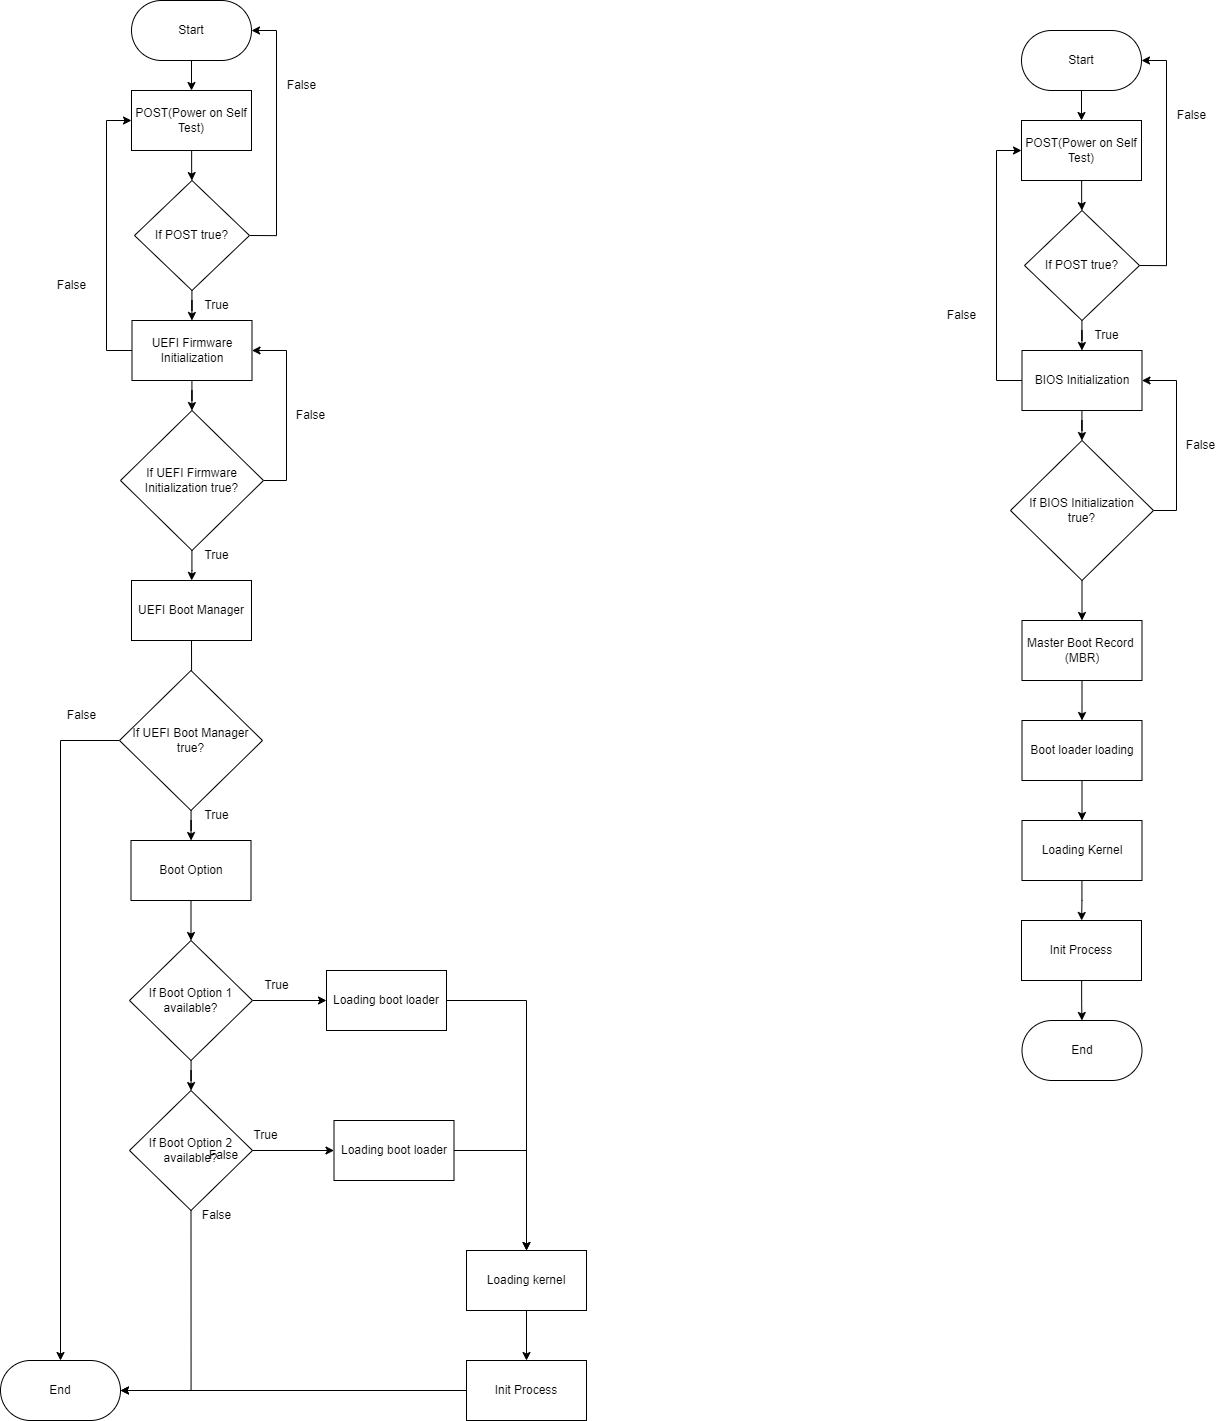

The diagram above was exported from draw.io. Its source (the exported page's mxGraphModel, read from the mxfile embedded in the PNG):
<mxGraphModel dx="3686" dy="1774" grid="1" gridSize="10" guides="1" tooltips="1" connect="1" arrows="1" fold="1" page="1" pageScale="1" pageWidth="850" pageHeight="1100" math="0" shadow="0">
  <root>
    <mxCell id="0" />
    <mxCell id="1" parent="0" />
    <mxCell id="glFewa8wnEzOpWH-9kvi-6" style="edgeStyle=orthogonalEdgeStyle;rounded=0;orthogonalLoop=1;jettySize=auto;html=1;exitX=0.5;exitY=1;exitDx=0;exitDy=0;entryX=0.5;entryY=0;entryDx=0;entryDy=0;" parent="1" source="glFewa8wnEzOpWH-9kvi-4" target="glFewa8wnEzOpWH-9kvi-5" edge="1">
      <mxGeometry relative="1" as="geometry" />
    </mxCell>
    <mxCell id="glFewa8wnEzOpWH-9kvi-4" value="Start" style="rounded=1;whiteSpace=wrap;html=1;arcSize=50;" parent="1" vertex="1">
      <mxGeometry x="365" y="50" width="120" height="60" as="geometry" />
    </mxCell>
    <mxCell id="glFewa8wnEzOpWH-9kvi-7" style="edgeStyle=orthogonalEdgeStyle;rounded=0;orthogonalLoop=1;jettySize=auto;html=1;exitX=1;exitY=0.5;exitDx=0;exitDy=0;entryX=1;entryY=0.5;entryDx=0;entryDy=0;" parent="1" source="glFewa8wnEzOpWH-9kvi-21" target="glFewa8wnEzOpWH-9kvi-4" edge="1">
      <mxGeometry relative="1" as="geometry">
        <Array as="points">
          <mxPoint x="510" y="285" />
          <mxPoint x="510" y="80" />
        </Array>
      </mxGeometry>
    </mxCell>
    <mxCell id="glFewa8wnEzOpWH-9kvi-22" value="" style="edgeStyle=orthogonalEdgeStyle;rounded=0;orthogonalLoop=1;jettySize=auto;html=1;" parent="1" source="glFewa8wnEzOpWH-9kvi-5" target="glFewa8wnEzOpWH-9kvi-21" edge="1">
      <mxGeometry relative="1" as="geometry" />
    </mxCell>
    <mxCell id="glFewa8wnEzOpWH-9kvi-5" value="POST(Power on Self Test)" style="rounded=0;whiteSpace=wrap;html=1;" parent="1" vertex="1">
      <mxGeometry x="365" y="140" width="120" height="60" as="geometry" />
    </mxCell>
    <mxCell id="glFewa8wnEzOpWH-9kvi-8" value="False" style="text;html=1;align=center;verticalAlign=middle;resizable=0;points=[];autosize=1;strokeColor=none;fillColor=none;" parent="1" vertex="1">
      <mxGeometry x="510" y="120" width="50" height="30" as="geometry" />
    </mxCell>
    <mxCell id="glFewa8wnEzOpWH-9kvi-9" value="True" style="text;html=1;align=center;verticalAlign=middle;resizable=0;points=[];autosize=1;strokeColor=none;fillColor=none;" parent="1" vertex="1">
      <mxGeometry x="425" y="340" width="50" height="30" as="geometry" />
    </mxCell>
    <mxCell id="glFewa8wnEzOpWH-9kvi-12" style="edgeStyle=orthogonalEdgeStyle;rounded=0;orthogonalLoop=1;jettySize=auto;html=1;exitX=0;exitY=0.5;exitDx=0;exitDy=0;entryX=0;entryY=0.5;entryDx=0;entryDy=0;" parent="1" source="glFewa8wnEzOpWH-9kvi-11" target="glFewa8wnEzOpWH-9kvi-5" edge="1">
      <mxGeometry relative="1" as="geometry">
        <Array as="points">
          <mxPoint x="340" y="400" />
          <mxPoint x="340" y="170" />
        </Array>
      </mxGeometry>
    </mxCell>
    <mxCell id="glFewa8wnEzOpWH-9kvi-26" value="" style="edgeStyle=orthogonalEdgeStyle;rounded=0;orthogonalLoop=1;jettySize=auto;html=1;" parent="1" source="glFewa8wnEzOpWH-9kvi-11" target="glFewa8wnEzOpWH-9kvi-25" edge="1">
      <mxGeometry relative="1" as="geometry" />
    </mxCell>
    <mxCell id="glFewa8wnEzOpWH-9kvi-11" value="UEFI Firmware Initialization" style="rounded=0;whiteSpace=wrap;html=1;" parent="1" vertex="1">
      <mxGeometry x="365.5" y="370" width="120" height="60" as="geometry" />
    </mxCell>
    <mxCell id="glFewa8wnEzOpWH-9kvi-13" value="False" style="text;html=1;align=center;verticalAlign=middle;resizable=0;points=[];autosize=1;strokeColor=none;fillColor=none;" parent="1" vertex="1">
      <mxGeometry x="280" y="320" width="50" height="30" as="geometry" />
    </mxCell>
    <mxCell id="glFewa8wnEzOpWH-9kvi-30" style="edgeStyle=orthogonalEdgeStyle;rounded=0;orthogonalLoop=1;jettySize=auto;html=1;exitX=0.5;exitY=1;exitDx=0;exitDy=0;" parent="1" source="glFewa8wnEzOpWH-9kvi-15" edge="1">
      <mxGeometry relative="1" as="geometry">
        <mxPoint x="425" y="800" as="targetPoint" />
      </mxGeometry>
    </mxCell>
    <mxCell id="glFewa8wnEzOpWH-9kvi-15" value="UEFI Boot Manager" style="rounded=0;whiteSpace=wrap;html=1;" parent="1" vertex="1">
      <mxGeometry x="365" y="630" width="120" height="60" as="geometry" />
    </mxCell>
    <mxCell id="glFewa8wnEzOpWH-9kvi-16" value="True" style="text;html=1;align=center;verticalAlign=middle;resizable=0;points=[];autosize=1;strokeColor=none;fillColor=none;" parent="1" vertex="1">
      <mxGeometry x="425" y="590" width="50" height="30" as="geometry" />
    </mxCell>
    <mxCell id="glFewa8wnEzOpWH-9kvi-23" value="" style="edgeStyle=orthogonalEdgeStyle;rounded=0;orthogonalLoop=1;jettySize=auto;html=1;" parent="1" source="glFewa8wnEzOpWH-9kvi-21" target="glFewa8wnEzOpWH-9kvi-11" edge="1">
      <mxGeometry relative="1" as="geometry" />
    </mxCell>
    <mxCell id="glFewa8wnEzOpWH-9kvi-21" value="If POST true?" style="rhombus;whiteSpace=wrap;html=1;rounded=0;" parent="1" vertex="1">
      <mxGeometry x="368" y="230" width="115" height="110" as="geometry" />
    </mxCell>
    <mxCell id="glFewa8wnEzOpWH-9kvi-27" style="edgeStyle=orthogonalEdgeStyle;rounded=0;orthogonalLoop=1;jettySize=auto;html=1;exitX=1;exitY=0.5;exitDx=0;exitDy=0;entryX=1;entryY=0.5;entryDx=0;entryDy=0;" parent="1" source="glFewa8wnEzOpWH-9kvi-25" target="glFewa8wnEzOpWH-9kvi-11" edge="1">
      <mxGeometry relative="1" as="geometry">
        <Array as="points">
          <mxPoint x="520" y="530" />
          <mxPoint x="520" y="400" />
        </Array>
      </mxGeometry>
    </mxCell>
    <mxCell id="glFewa8wnEzOpWH-9kvi-28" value="" style="edgeStyle=orthogonalEdgeStyle;rounded=0;orthogonalLoop=1;jettySize=auto;html=1;" parent="1" source="glFewa8wnEzOpWH-9kvi-25" target="glFewa8wnEzOpWH-9kvi-15" edge="1">
      <mxGeometry relative="1" as="geometry" />
    </mxCell>
    <mxCell id="glFewa8wnEzOpWH-9kvi-25" value="If UEFI Firmware Initialization true?" style="rhombus;whiteSpace=wrap;html=1;rounded=0;" parent="1" vertex="1">
      <mxGeometry x="354" y="460" width="143" height="140" as="geometry" />
    </mxCell>
    <mxCell id="glFewa8wnEzOpWH-9kvi-29" value="False" style="text;html=1;align=center;verticalAlign=middle;resizable=0;points=[];autosize=1;strokeColor=none;fillColor=none;" parent="1" vertex="1">
      <mxGeometry x="518.5" y="450" width="50" height="30" as="geometry" />
    </mxCell>
    <mxCell id="glFewa8wnEzOpWH-9kvi-54" style="edgeStyle=orthogonalEdgeStyle;rounded=0;orthogonalLoop=1;jettySize=auto;html=1;exitX=0;exitY=0.5;exitDx=0;exitDy=0;entryX=0.5;entryY=0;entryDx=0;entryDy=0;" parent="1" source="glFewa8wnEzOpWH-9kvi-32" target="glFewa8wnEzOpWH-9kvi-33" edge="1">
      <mxGeometry relative="1" as="geometry" />
    </mxCell>
    <mxCell id="glFewa8wnEzOpWH-9kvi-64" value="" style="edgeStyle=orthogonalEdgeStyle;rounded=0;orthogonalLoop=1;jettySize=auto;html=1;" parent="1" source="glFewa8wnEzOpWH-9kvi-32" target="glFewa8wnEzOpWH-9kvi-42" edge="1">
      <mxGeometry relative="1" as="geometry" />
    </mxCell>
    <mxCell id="glFewa8wnEzOpWH-9kvi-32" value="If UEFI Boot Manager true?" style="rhombus;whiteSpace=wrap;html=1;rounded=0;" parent="1" vertex="1">
      <mxGeometry x="353" y="720" width="143" height="140" as="geometry" />
    </mxCell>
    <mxCell id="glFewa8wnEzOpWH-9kvi-33" value="End" style="rounded=1;whiteSpace=wrap;html=1;arcSize=50;" parent="1" vertex="1">
      <mxGeometry x="234" y="1410" width="120" height="60" as="geometry" />
    </mxCell>
    <mxCell id="glFewa8wnEzOpWH-9kvi-37" value="True" style="text;html=1;align=center;verticalAlign=middle;resizable=0;points=[];autosize=1;strokeColor=none;fillColor=none;" parent="1" vertex="1">
      <mxGeometry x="425" y="850" width="50" height="30" as="geometry" />
    </mxCell>
    <mxCell id="glFewa8wnEzOpWH-9kvi-39" value="False" style="text;html=1;align=center;verticalAlign=middle;resizable=0;points=[];autosize=1;strokeColor=none;fillColor=none;" parent="1" vertex="1">
      <mxGeometry x="290" y="750" width="50" height="30" as="geometry" />
    </mxCell>
    <mxCell id="glFewa8wnEzOpWH-9kvi-65" value="" style="edgeStyle=orthogonalEdgeStyle;rounded=0;orthogonalLoop=1;jettySize=auto;html=1;" parent="1" source="glFewa8wnEzOpWH-9kvi-42" target="glFewa8wnEzOpWH-9kvi-43" edge="1">
      <mxGeometry relative="1" as="geometry" />
    </mxCell>
    <mxCell id="glFewa8wnEzOpWH-9kvi-42" value="Boot Option" style="rounded=0;whiteSpace=wrap;html=1;" parent="1" vertex="1">
      <mxGeometry x="364.5" y="890" width="120" height="60" as="geometry" />
    </mxCell>
    <mxCell id="glFewa8wnEzOpWH-9kvi-46" value="" style="edgeStyle=orthogonalEdgeStyle;rounded=0;orthogonalLoop=1;jettySize=auto;html=1;" parent="1" source="glFewa8wnEzOpWH-9kvi-43" target="glFewa8wnEzOpWH-9kvi-45" edge="1">
      <mxGeometry relative="1" as="geometry" />
    </mxCell>
    <mxCell id="glFewa8wnEzOpWH-9kvi-48" value="" style="edgeStyle=orthogonalEdgeStyle;rounded=0;orthogonalLoop=1;jettySize=auto;html=1;" parent="1" source="glFewa8wnEzOpWH-9kvi-43" target="glFewa8wnEzOpWH-9kvi-47" edge="1">
      <mxGeometry relative="1" as="geometry" />
    </mxCell>
    <mxCell id="glFewa8wnEzOpWH-9kvi-43" value="If Boot Option 1&lt;div&gt;available?&lt;/div&gt;" style="rhombus;whiteSpace=wrap;html=1;rounded=0;" parent="1" vertex="1">
      <mxGeometry x="363" y="990" width="123" height="120" as="geometry" />
    </mxCell>
    <mxCell id="glFewa8wnEzOpWH-9kvi-50" value="" style="edgeStyle=orthogonalEdgeStyle;rounded=0;orthogonalLoop=1;jettySize=auto;html=1;" parent="1" source="glFewa8wnEzOpWH-9kvi-45" target="glFewa8wnEzOpWH-9kvi-49" edge="1">
      <mxGeometry relative="1" as="geometry" />
    </mxCell>
    <mxCell id="glFewa8wnEzOpWH-9kvi-55" style="edgeStyle=orthogonalEdgeStyle;rounded=0;orthogonalLoop=1;jettySize=auto;html=1;exitX=0.5;exitY=1;exitDx=0;exitDy=0;entryX=1;entryY=0.5;entryDx=0;entryDy=0;" parent="1" source="glFewa8wnEzOpWH-9kvi-45" target="glFewa8wnEzOpWH-9kvi-33" edge="1">
      <mxGeometry relative="1" as="geometry" />
    </mxCell>
    <mxCell id="glFewa8wnEzOpWH-9kvi-45" value="If Boot Option 2&lt;div&gt;available?&lt;/div&gt;" style="rhombus;whiteSpace=wrap;html=1;rounded=0;" parent="1" vertex="1">
      <mxGeometry x="363" y="1140" width="123" height="120" as="geometry" />
    </mxCell>
    <mxCell id="glFewa8wnEzOpWH-9kvi-52" style="edgeStyle=orthogonalEdgeStyle;rounded=0;orthogonalLoop=1;jettySize=auto;html=1;exitX=1;exitY=0.5;exitDx=0;exitDy=0;" parent="1" source="glFewa8wnEzOpWH-9kvi-47" target="glFewa8wnEzOpWH-9kvi-51" edge="1">
      <mxGeometry relative="1" as="geometry" />
    </mxCell>
    <mxCell id="glFewa8wnEzOpWH-9kvi-47" value="Loading boot loader" style="whiteSpace=wrap;html=1;rounded=0;" parent="1" vertex="1">
      <mxGeometry x="560" y="1020" width="120" height="60" as="geometry" />
    </mxCell>
    <mxCell id="glFewa8wnEzOpWH-9kvi-53" style="edgeStyle=orthogonalEdgeStyle;rounded=0;orthogonalLoop=1;jettySize=auto;html=1;exitX=1;exitY=0.5;exitDx=0;exitDy=0;entryX=0.5;entryY=0;entryDx=0;entryDy=0;" parent="1" source="glFewa8wnEzOpWH-9kvi-49" target="glFewa8wnEzOpWH-9kvi-51" edge="1">
      <mxGeometry relative="1" as="geometry">
        <mxPoint x="830" y="1340" as="targetPoint" />
      </mxGeometry>
    </mxCell>
    <mxCell id="glFewa8wnEzOpWH-9kvi-49" value="Loading boot loader" style="whiteSpace=wrap;html=1;rounded=0;" parent="1" vertex="1">
      <mxGeometry x="567.5" y="1170" width="120" height="60" as="geometry" />
    </mxCell>
    <mxCell id="glFewa8wnEzOpWH-9kvi-62" value="" style="edgeStyle=orthogonalEdgeStyle;rounded=0;orthogonalLoop=1;jettySize=auto;html=1;" parent="1" source="glFewa8wnEzOpWH-9kvi-51" target="glFewa8wnEzOpWH-9kvi-61" edge="1">
      <mxGeometry relative="1" as="geometry" />
    </mxCell>
    <mxCell id="glFewa8wnEzOpWH-9kvi-51" value="Loading kernel" style="whiteSpace=wrap;html=1;rounded=0;" parent="1" vertex="1">
      <mxGeometry x="700" y="1300" width="120" height="60" as="geometry" />
    </mxCell>
    <mxCell id="glFewa8wnEzOpWH-9kvi-56" value="True" style="text;html=1;align=center;verticalAlign=middle;resizable=0;points=[];autosize=1;strokeColor=none;fillColor=none;" parent="1" vertex="1">
      <mxGeometry x="485" y="1020" width="50" height="30" as="geometry" />
    </mxCell>
    <mxCell id="glFewa8wnEzOpWH-9kvi-57" value="False" style="text;html=1;align=center;verticalAlign=middle;resizable=0;points=[];autosize=1;strokeColor=none;fillColor=none;" parent="1" vertex="1">
      <mxGeometry x="432" y="1190" width="50" height="30" as="geometry" />
    </mxCell>
    <mxCell id="glFewa8wnEzOpWH-9kvi-58" value="True" style="text;html=1;align=center;verticalAlign=middle;resizable=0;points=[];autosize=1;strokeColor=none;fillColor=none;" parent="1" vertex="1">
      <mxGeometry x="474" y="1170" width="50" height="30" as="geometry" />
    </mxCell>
    <mxCell id="glFewa8wnEzOpWH-9kvi-60" value="False" style="text;html=1;align=center;verticalAlign=middle;resizable=0;points=[];autosize=1;strokeColor=none;fillColor=none;" parent="1" vertex="1">
      <mxGeometry x="425" y="1250" width="50" height="30" as="geometry" />
    </mxCell>
    <mxCell id="glFewa8wnEzOpWH-9kvi-63" style="edgeStyle=orthogonalEdgeStyle;rounded=0;orthogonalLoop=1;jettySize=auto;html=1;exitX=0;exitY=0.5;exitDx=0;exitDy=0;entryX=1;entryY=0.5;entryDx=0;entryDy=0;" parent="1" source="glFewa8wnEzOpWH-9kvi-61" target="glFewa8wnEzOpWH-9kvi-33" edge="1">
      <mxGeometry relative="1" as="geometry" />
    </mxCell>
    <mxCell id="glFewa8wnEzOpWH-9kvi-61" value="Init Process" style="whiteSpace=wrap;html=1;rounded=0;" parent="1" vertex="1">
      <mxGeometry x="700" y="1410" width="120" height="60" as="geometry" />
    </mxCell>
    <mxCell id="glFewa8wnEzOpWH-9kvi-66" style="edgeStyle=orthogonalEdgeStyle;rounded=0;orthogonalLoop=1;jettySize=auto;html=1;exitX=0.5;exitY=1;exitDx=0;exitDy=0;entryX=0.5;entryY=0;entryDx=0;entryDy=0;" parent="1" source="glFewa8wnEzOpWH-9kvi-67" target="glFewa8wnEzOpWH-9kvi-70" edge="1">
      <mxGeometry relative="1" as="geometry" />
    </mxCell>
    <mxCell id="glFewa8wnEzOpWH-9kvi-67" value="Start" style="rounded=1;whiteSpace=wrap;html=1;arcSize=50;" parent="1" vertex="1">
      <mxGeometry x="1255" y="80" width="120" height="60" as="geometry" />
    </mxCell>
    <mxCell id="glFewa8wnEzOpWH-9kvi-68" style="edgeStyle=orthogonalEdgeStyle;rounded=0;orthogonalLoop=1;jettySize=auto;html=1;exitX=1;exitY=0.5;exitDx=0;exitDy=0;entryX=1;entryY=0.5;entryDx=0;entryDy=0;" parent="1" source="glFewa8wnEzOpWH-9kvi-78" target="glFewa8wnEzOpWH-9kvi-67" edge="1">
      <mxGeometry relative="1" as="geometry">
        <Array as="points">
          <mxPoint x="1400" y="315" />
          <mxPoint x="1400" y="110" />
        </Array>
      </mxGeometry>
    </mxCell>
    <mxCell id="glFewa8wnEzOpWH-9kvi-69" value="" style="edgeStyle=orthogonalEdgeStyle;rounded=0;orthogonalLoop=1;jettySize=auto;html=1;" parent="1" source="glFewa8wnEzOpWH-9kvi-70" target="glFewa8wnEzOpWH-9kvi-78" edge="1">
      <mxGeometry relative="1" as="geometry" />
    </mxCell>
    <mxCell id="glFewa8wnEzOpWH-9kvi-70" value="POST(Power on Self Test)" style="rounded=0;whiteSpace=wrap;html=1;" parent="1" vertex="1">
      <mxGeometry x="1255" y="170" width="120" height="60" as="geometry" />
    </mxCell>
    <mxCell id="glFewa8wnEzOpWH-9kvi-71" value="False" style="text;html=1;align=center;verticalAlign=middle;resizable=0;points=[];autosize=1;strokeColor=none;fillColor=none;" parent="1" vertex="1">
      <mxGeometry x="1400" y="150" width="50" height="30" as="geometry" />
    </mxCell>
    <mxCell id="glFewa8wnEzOpWH-9kvi-72" value="True" style="text;html=1;align=center;verticalAlign=middle;resizable=0;points=[];autosize=1;strokeColor=none;fillColor=none;" parent="1" vertex="1">
      <mxGeometry x="1315" y="370" width="50" height="30" as="geometry" />
    </mxCell>
    <mxCell id="glFewa8wnEzOpWH-9kvi-73" style="edgeStyle=orthogonalEdgeStyle;rounded=0;orthogonalLoop=1;jettySize=auto;html=1;exitX=0;exitY=0.5;exitDx=0;exitDy=0;entryX=0;entryY=0.5;entryDx=0;entryDy=0;" parent="1" source="glFewa8wnEzOpWH-9kvi-75" target="glFewa8wnEzOpWH-9kvi-70" edge="1">
      <mxGeometry relative="1" as="geometry">
        <Array as="points">
          <mxPoint x="1230" y="430" />
          <mxPoint x="1230" y="200" />
        </Array>
      </mxGeometry>
    </mxCell>
    <mxCell id="glFewa8wnEzOpWH-9kvi-74" value="" style="edgeStyle=orthogonalEdgeStyle;rounded=0;orthogonalLoop=1;jettySize=auto;html=1;" parent="1" source="glFewa8wnEzOpWH-9kvi-75" target="glFewa8wnEzOpWH-9kvi-80" edge="1">
      <mxGeometry relative="1" as="geometry" />
    </mxCell>
    <mxCell id="glFewa8wnEzOpWH-9kvi-75" value="BIOS&amp;nbsp;Initialization" style="rounded=0;whiteSpace=wrap;html=1;" parent="1" vertex="1">
      <mxGeometry x="1255.5" y="400" width="120" height="60" as="geometry" />
    </mxCell>
    <mxCell id="glFewa8wnEzOpWH-9kvi-76" value="False" style="text;html=1;align=center;verticalAlign=middle;resizable=0;points=[];autosize=1;strokeColor=none;fillColor=none;" parent="1" vertex="1">
      <mxGeometry x="1170" y="350" width="50" height="30" as="geometry" />
    </mxCell>
    <mxCell id="glFewa8wnEzOpWH-9kvi-77" value="" style="edgeStyle=orthogonalEdgeStyle;rounded=0;orthogonalLoop=1;jettySize=auto;html=1;" parent="1" source="glFewa8wnEzOpWH-9kvi-78" target="glFewa8wnEzOpWH-9kvi-75" edge="1">
      <mxGeometry relative="1" as="geometry" />
    </mxCell>
    <mxCell id="glFewa8wnEzOpWH-9kvi-78" value="If POST true?" style="rhombus;whiteSpace=wrap;html=1;rounded=0;" parent="1" vertex="1">
      <mxGeometry x="1258" y="260" width="115" height="110" as="geometry" />
    </mxCell>
    <mxCell id="glFewa8wnEzOpWH-9kvi-79" style="edgeStyle=orthogonalEdgeStyle;rounded=0;orthogonalLoop=1;jettySize=auto;html=1;exitX=1;exitY=0.5;exitDx=0;exitDy=0;entryX=1;entryY=0.5;entryDx=0;entryDy=0;" parent="1" source="glFewa8wnEzOpWH-9kvi-80" target="glFewa8wnEzOpWH-9kvi-75" edge="1">
      <mxGeometry relative="1" as="geometry">
        <Array as="points">
          <mxPoint x="1410" y="560" />
          <mxPoint x="1410" y="430" />
        </Array>
      </mxGeometry>
    </mxCell>
    <mxCell id="glFewa8wnEzOpWH-9kvi-84" value="" style="edgeStyle=orthogonalEdgeStyle;rounded=0;orthogonalLoop=1;jettySize=auto;html=1;" parent="1" source="glFewa8wnEzOpWH-9kvi-80" target="glFewa8wnEzOpWH-9kvi-82" edge="1">
      <mxGeometry relative="1" as="geometry" />
    </mxCell>
    <mxCell id="glFewa8wnEzOpWH-9kvi-80" value="If BIOS Initialization&lt;div&gt;true?&lt;/div&gt;" style="rhombus;whiteSpace=wrap;html=1;rounded=0;" parent="1" vertex="1">
      <mxGeometry x="1244" y="490" width="143" height="140" as="geometry" />
    </mxCell>
    <mxCell id="glFewa8wnEzOpWH-9kvi-81" value="False" style="text;html=1;align=center;verticalAlign=middle;resizable=0;points=[];autosize=1;strokeColor=none;fillColor=none;" parent="1" vertex="1">
      <mxGeometry x="1408.5" y="480" width="50" height="30" as="geometry" />
    </mxCell>
    <mxCell id="glFewa8wnEzOpWH-9kvi-86" value="" style="edgeStyle=orthogonalEdgeStyle;rounded=0;orthogonalLoop=1;jettySize=auto;html=1;" parent="1" source="glFewa8wnEzOpWH-9kvi-82" target="glFewa8wnEzOpWH-9kvi-85" edge="1">
      <mxGeometry relative="1" as="geometry" />
    </mxCell>
    <mxCell id="glFewa8wnEzOpWH-9kvi-82" value="Master Boot Record&amp;nbsp;&lt;div&gt;(MBR)&lt;/div&gt;" style="whiteSpace=wrap;html=1;rounded=0;" parent="1" vertex="1">
      <mxGeometry x="1255.5" y="670" width="120" height="60" as="geometry" />
    </mxCell>
    <mxCell id="glFewa8wnEzOpWH-9kvi-88" value="" style="edgeStyle=orthogonalEdgeStyle;rounded=0;orthogonalLoop=1;jettySize=auto;html=1;" parent="1" source="glFewa8wnEzOpWH-9kvi-85" target="glFewa8wnEzOpWH-9kvi-87" edge="1">
      <mxGeometry relative="1" as="geometry" />
    </mxCell>
    <mxCell id="glFewa8wnEzOpWH-9kvi-85" value="Boot loader loading" style="whiteSpace=wrap;html=1;rounded=0;" parent="1" vertex="1">
      <mxGeometry x="1255.5" y="770" width="120" height="60" as="geometry" />
    </mxCell>
    <mxCell id="glFewa8wnEzOpWH-9kvi-90" value="" style="edgeStyle=orthogonalEdgeStyle;rounded=0;orthogonalLoop=1;jettySize=auto;html=1;" parent="1" source="glFewa8wnEzOpWH-9kvi-87" target="glFewa8wnEzOpWH-9kvi-89" edge="1">
      <mxGeometry relative="1" as="geometry" />
    </mxCell>
    <mxCell id="glFewa8wnEzOpWH-9kvi-87" value="Loading Kernel" style="whiteSpace=wrap;html=1;rounded=0;" parent="1" vertex="1">
      <mxGeometry x="1255.5" y="870" width="120" height="60" as="geometry" />
    </mxCell>
    <mxCell id="glFewa8wnEzOpWH-9kvi-94" value="" style="edgeStyle=orthogonalEdgeStyle;rounded=0;orthogonalLoop=1;jettySize=auto;html=1;" parent="1" source="glFewa8wnEzOpWH-9kvi-89" target="glFewa8wnEzOpWH-9kvi-93" edge="1">
      <mxGeometry relative="1" as="geometry" />
    </mxCell>
    <mxCell id="glFewa8wnEzOpWH-9kvi-89" value="Init Process" style="whiteSpace=wrap;html=1;rounded=0;" parent="1" vertex="1">
      <mxGeometry x="1255" y="970" width="120" height="60" as="geometry" />
    </mxCell>
    <mxCell id="glFewa8wnEzOpWH-9kvi-93" value="End" style="rounded=1;whiteSpace=wrap;html=1;arcSize=50;" parent="1" vertex="1">
      <mxGeometry x="1255.5" y="1070" width="120" height="60" as="geometry" />
    </mxCell>
  </root>
</mxGraphModel>